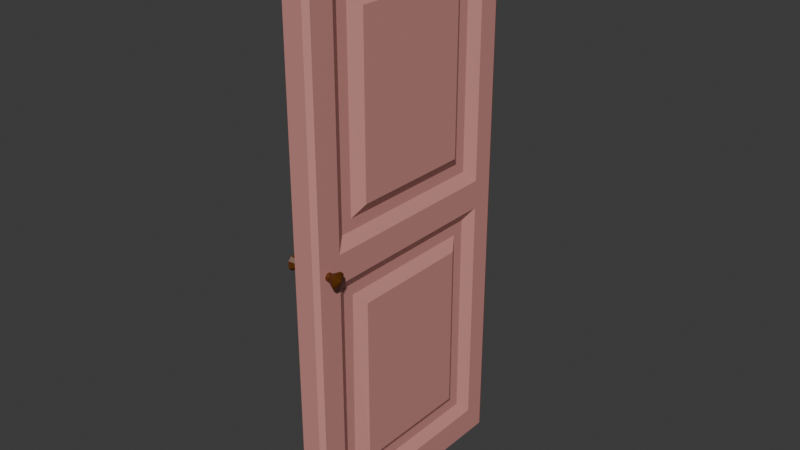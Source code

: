 # Source: ClassicDoorDouble.blend  (saved by Blender 4.0.36; exported with 4.5.12 LTS)
import bpy
from mathutils import Matrix  # noqa: F401  (used for matrix-valued properties, if any)

bpy.ops.wm.read_factory_settings(use_empty=True)
scene = bpy.context.scene
scene.name = 'Scene'

# ---- collections
col_collection = bpy.data.collections.new('Collection'); scene.collection.children.link(col_collection)

# ---- materials (node trees are filled in below, after node groups)
mat_wall = bpy.data.materials.new('Wall')
mat_wall.alpha_threshold = 0.0
mat_wall.use_transparent_shadow = False
mat_wall.roughness = 0.5
mat_wall.line_color = (0.0, 0.0, 0.0, 1.0)
mat_trim = bpy.data.materials.new('Trim')
mat_trim.alpha_threshold = 0.0
mat_trim.use_transparent_shadow = False
mat_trim.roughness = 0.5
mat_trim.line_color = (0.0, 0.0, 0.0, 1.0)

# ---- material node trees
mat_wall.use_nodes = True; mat_wall.node_tree.nodes.clear()
_N = mat_wall.node_tree.nodes; _L = mat_wall.node_tree.links
n0 = _N.new('ShaderNodeOutputMaterial'); n0.name = 'Material Output'; n0.location = (300, 300)
n1 = _N.new('ShaderNodeBsdfPrincipled'); n1.name = 'Principled BSDF'; n1.location = (10, 300)
n1.inputs[0].default_value = (0.5966, 0.2623, 0.236, 1.0)
n1.inputs[3].default_value = 1.45
_L.new(n1.outputs[0], n0.inputs[0])
n0.is_active_output = True
mat_trim.use_nodes = True; mat_trim.node_tree.nodes.clear()
_N = mat_trim.node_tree.nodes; _L = mat_trim.node_tree.links
n0 = _N.new('ShaderNodeOutputMaterial'); n0.name = 'Material Output'; n0.location = (300, 300)
n1 = _N.new('ShaderNodeBsdfPrincipled'); n1.name = 'Principled BSDF'; n1.location = (10, 300)
n1.inputs[0].default_value = (0.1088, 0.02997, 0.0, 1.0)
n1.inputs[3].default_value = 1.45
_L.new(n1.outputs[0], n0.inputs[0])
n0.is_active_output = True

# ---- world
world_world = bpy.data.worlds.new('World'); scene.world = world_world
world_world.use_nodes = True; world_world.node_tree.nodes.clear()
_N = world_world.node_tree.nodes; _L = world_world.node_tree.links
n0 = _N.new('ShaderNodeOutputWorld'); n0.name = 'World Output'; n0.location = (300, 300)
n1 = _N.new('ShaderNodeBackground'); n1.name = 'Background'; n1.location = (10, 300)
n1.inputs[0].default_value = (0.05088, 0.05088, 0.05088, 1.0)
_L.new(n1.outputs[0], n0.inputs[0])
n0.is_active_output = True
world_world.color = (0.05088, 0.05088, 0.05088)
world_world.use_sun_shadow = False
world_world.sun_shadow_jitter_overblur = 0.0

# ---- meshes
me_door = bpy.data.meshes.new('Door')
me_door.from_pydata([(-0.05, 5.166e-08, 0.025), (0.05, 4.991e-08, 0.855), (0.05, 5.166e-08, 0.025), (0.035, 1.975, -2.98e-08), (-0.05, 1.96, 0.855), (-0.05, 1.96, 0.025), (-0.035, 1.975, -2.98e-07), (0.05, 1.96, 0.855), (-0.025, 1.077, 0.14), (-0.025, 1.835, 0.14), (-0.025, 1.835, 0.73), (-0.025, 1.077, 0.73), (0.035, 1.975, 0.87), (-0.035, 1.975, 0.87), (0.05, 1.96, 0.025), (-0.035, 0.0, 0.87), (0.05, 1.037, 0.1), (-0.05, 1.037, 0.1), (0.05, 1.875, 0.1), (-0.05, 1.875, 0.1), (0.05, 1.037, 0.77), (0.05, 1.875, 0.77), (-0.05, 1.037, 0.77), (-0.05, 1.875, 0.77), (0.035, 0.0, 0.87), (-0.035, 0.0, -5.066e-07), (0.035, 0.0, -5.066e-07), (-0.05, 4.991e-08, 0.855), (0.05, 0.9375, 0.77), (-0.05, 0.9375, 0.77), (-0.05, 0.1, 0.77), (0.05, 0.1, 0.77), (-0.05, 0.9375, 0.1), (-0.05, 0.1, 0.1), (0.05, 0.9375, 0.1), (0.05, 0.1, 0.1), (0.025, 1.835, 0.14), (0.025, 1.077, 0.14), (0.025, 1.077, 0.73), (0.025, 1.835, 0.73), (0.025, 1.795, 0.18), (0.025, 1.117, 0.18), (-0.025, 1.795, 0.69), (-0.025, 1.117, 0.69), (-0.025, 1.795, 0.18), (-0.025, 1.117, 0.18), (0.025, 1.117, 0.69), (0.025, 1.795, 0.69), (0.05, 1.755, 0.22), (0.05, 1.157, 0.22), (-0.05, 1.755, 0.65), (-0.05, 1.157, 0.65), (-0.05, 1.755, 0.22), (-0.05, 1.157, 0.22), (0.05, 1.157, 0.65), (0.05, 1.755, 0.65), (0.025, 0.8975, 0.14), (0.025, 0.8975, 0.73), (0.025, 0.14, 0.14), (0.025, 0.14, 0.73), (-0.025, 0.8975, 0.73), (-0.025, 0.1419, 0.73), (-0.025, 0.8975, 0.1335), (-0.025, 0.1419, 0.1335), (0.025, 0.8575, 0.18), (0.025, 0.8575, 0.69), (0.025, 0.18, 0.18), (0.025, 0.18, 0.6965), (-0.025, 0.8575, 0.69), (-0.025, 0.1819, 0.69), (-0.025, 0.8575, 0.1735), (-0.025, 0.1819, 0.1735), (0.05, 0.8175, 0.22), (0.05, 0.8175, 0.65), (0.05, 0.22, 0.22), (0.05, 0.22, 0.65), (-0.05, 0.8175, 0.65), (-0.05, 0.2219, 0.65), (-0.05, 0.8175, 0.2135), (-0.05, 0.2219, 0.2135), (-0.0875, 0.9625, 0.82), (-0.0875, 1.012, 0.82), (0.0875, 0.9625, 0.82), (0.0875, 1.012, 0.82), (-0.0875, 0.9875, 0.845), (-0.0875, 0.9875, 0.795), (0.0875, 0.9875, 0.795), (0.0875, 0.9875, 0.845), (-0.0875, 1.0, 0.845), (-0.0875, 1.0, 0.795), (0.0875, 1.0, 0.795), (0.0875, 1.0, 0.845), (-0.0875, 0.975, 0.795), (0.0875, 0.975, 0.795), (0.0875, 0.975, 0.845), (-0.1, 0.9875, 0.82), (-0.0875, 0.975, 0.845), (-0.0875, 1.012, 0.8075), (0.0875, 0.9625, 0.8075), (-0.0875, 0.9625, 0.8075), (0.0875, 1.012, 0.8075), (0.1, 0.9875, 0.82), (-0.0875, 0.9625, 0.8325), (0.0875, 1.012, 0.8325), (-0.0875, 1.012, 0.8325), (0.0875, 0.9625, 0.8325), (-0.0625, 0.993, 0.8075), (-0.0625, 0.9742, 0.8262), (-0.0625, 0.9992, 0.82), (-0.0625, 0.9742, 0.82), (-0.0625, 0.9867, 0.8325), (-0.0625, 0.9867, 0.8075), (-0.0625, 0.993, 0.8325), (-0.0625, 0.9805, 0.8075), (-0.0625, 0.9805, 0.8325), (-0.0625, 0.9742, 0.8137), (-0.0625, 0.9992, 0.8137), (-0.0625, 0.9992, 0.8262), (0.0625, 0.993, 0.8075), (0.0625, 0.9992, 0.82), (0.0625, 0.9867, 0.8075), (0.0625, 0.9805, 0.8075), (0.0625, 0.9992, 0.8137), (0.0625, 0.9992, 0.8262), (0.0625, 0.9742, 0.8137), (0.0625, 0.993, 0.8325), (0.0625, 0.9742, 0.82), (0.0625, 0.9867, 0.8325), (0.0625, 0.9805, 0.8325), (0.0625, 0.9742, 0.8262)], [], [(4, 5, 19, 23), (4, 27, 15, 13), (14, 7, 21, 18), (14, 2, 26, 3), (5, 4, 13, 6), (7, 14, 3, 12), (2, 1, 24, 26), (31, 28, 7, 1), (0, 5, 6, 25), (33, 32, 5, 0), (8, 11, 43, 45), (14, 16, 20, 7, 28, 34), (17, 22, 11, 8), (4, 22, 17, 5, 32, 29), (25, 6, 3, 26), (20, 21, 7), (24, 12, 13, 15), (17, 19, 5), (23, 19, 9, 10), (14, 18, 16), (4, 23, 22), (21, 20, 38, 39), (27, 30, 33, 0), (3, 6, 13, 12), (2, 35, 31, 1), (25, 26, 24, 15), (27, 4, 29, 30), (32, 33, 63, 62), (2, 14, 34, 35), (30, 29, 60, 61), (22, 23, 10, 11), (19, 17, 8, 9), (38, 37, 41, 46), (18, 21, 39, 36), (16, 18, 36, 37), (20, 16, 37, 38), (44, 45, 53, 52), (45, 43, 51, 53), (10, 9, 44, 42), (9, 8, 45, 44), (36, 39, 47, 40), (11, 10, 42, 43), (37, 36, 40, 41), (39, 38, 46, 47), (51, 50, 52, 53), (49, 48, 55, 54), (41, 40, 48, 49), (47, 46, 54, 55), (46, 41, 49, 54), (42, 44, 52, 50), (43, 42, 50, 51), (40, 47, 55, 48), (57, 59, 67, 65), (63, 61, 69, 71), (34, 28, 57, 56), (33, 30, 61, 63), (28, 31, 59, 57), (31, 35, 58, 59), (35, 34, 56, 58), (29, 32, 62, 60), (70, 71, 79, 78), (64, 65, 73, 72), (59, 58, 66, 67), (58, 56, 64, 66), (60, 62, 70, 68), (61, 60, 68, 69), (56, 57, 65, 64), (62, 63, 71, 70), (74, 72, 73, 75), (77, 76, 78, 79), (71, 69, 77, 79), (65, 67, 75, 73), (67, 66, 74, 75), (66, 64, 72, 74), (68, 70, 78, 76), (69, 68, 76, 77), (95, 97, 89), (101, 103, 91), (117, 104, 88, 112), (116, 97, 81, 108), (124, 98, 82, 126), (101, 100, 83), (95, 104, 81), (114, 110, 84, 96), (101, 87, 94), (121, 120, 86, 93), (95, 85, 92), (110, 112, 88, 84), (101, 91, 87), (120, 118, 90, 86), (95, 89, 85), (99, 95, 92), (124, 121, 93, 98), (105, 101, 94), (107, 114, 96, 102), (98, 101, 82), (102, 95, 80), (98, 93, 101), (80, 95, 99), (86, 90, 101), (93, 86, 101), (90, 100, 101), (106, 89, 97, 116), (95, 81, 97), (102, 96, 95), (82, 101, 105), (84, 88, 95), (96, 84, 95), (88, 104, 95), (108, 81, 104, 117), (126, 82, 105, 129), (101, 83, 103), (80, 109, 107, 102), (119, 108, 117, 123), (118, 106, 116, 122), (129, 128, 114, 107), (99, 92, 113, 115), (85, 89, 106, 111), (127, 125, 112, 110), (92, 85, 111, 113), (128, 127, 110, 114), (99, 115, 109, 80), (122, 116, 108, 119), (123, 117, 112, 125), (103, 123, 125, 91), (100, 122, 119, 83), (94, 87, 127, 128), (87, 91, 125, 127), (105, 94, 128, 129), (90, 118, 122, 100), (83, 119, 123, 103), (109, 126, 129, 107), (115, 113, 121, 124), (111, 106, 118, 120), (113, 111, 120, 121), (115, 124, 126, 109), (1, 7, 12, 24), (27, 0, 25, 15)])
me_door.polygons.foreach_set('material_index', [0, 0, 0, 0, 0, 0, 0, 0, 0, 0, 0, 0, 0, 0, 0, 0, 0, 0, 0, 0, 0, 0, 0, 0, 0, 0, 0, 0, 0, 0, 0, 0, 0, 0, 0, 0, 0, 0, 0, 0, 0, 0, 0, 0, 0, 0, 0, 0, 0, 0, 0, 0, 0, 0, 0, 0, 0, 0, 0, 0, 0, 0, 0, 0, 0, 0, 0, 0, 0, 0, 0, 0, 0, 0, 0, 0, 1, 1, 1, 1, 1, 1, 1, 1, 1, 1, 1, 1, 1, 1, 1, 1, 1, 1, 1, 1, 1, 1, 1, 1, 1, 1, 1, 1, 1, 1, 1, 1, 1, 1, 1, 1, 1, 1, 1, 1, 1, 1, 1, 1, 1, 1, 1, 1, 1, 1, 1, 1, 1, 1, 1, 1, 1, 1, 1, 1, 0, 0])
_uv = me_door.uv_layers.new(name='UVMap')
_uv.uv.foreach_set('vector', [0.625, 0.0, 0.5938, 0.25, 0.5938, 0.125, 0.5938, 0.0625, 0.5, 0.0, 0.4375, 0.0, 0.4375, 0.0, 0.5, 0.0, 0.625, 0.5, 0.5938, 0.75, 0.5938, 0.6875, 0.5938, 0.625, 0.5, 0.5, 0.4375, 0.5, 0.4375, 0.5, 0.5, 0.5, 0.5938, 0.25, 0.625, 0.0, 0.625, 0.0, 0.5938, 0.25, 0.5938, 0.75, 0.625, 0.5, 0.625, 0.5, 0.5938, 0.75, 0.4375, 0.5, 0.375, 0.75, 0.375, 0.75, 0.4375, 0.5, 0.4375, 0.625, 0.5, 0.625, 0.5, 0.75, 0.4375, 0.75, 0.4375, 0.25, 0.5, 0.25, 0.5, 0.25, 0.4375, 0.25, 0.4375, 0.1875, 0.5, 0.1875, 0.5, 0.25, 0.4375, 0.25, 0.5625, 0.125, 0.5625, 0.0625, 0.5625, 0.0625, 0.5625, 0.125, 0.5625, 0.5, 0.5625, 0.625, 0.5625, 0.6875, 0.5, 0.75, 0.5, 0.625, 0.5, 0.5625, 0.5625, 0.125, 0.5625, 0.0625, 0.5625, 0.0625, 0.5625, 0.125, 0.5625, 0.0, 0.5625, 0.0625, 0.5625, 0.125, 0.5, 0.25, 0.5, 0.1875, 0.5, 0.125, 0.4375, 0.25, 0.5, 0.25, 0.5, 0.5, 0.4375, 0.5, 0.5625, 0.6875, 0.5938, 0.6875, 0.5625, 0.75, 0.4375, 0.75, 0.5, 0.75, 0.5, 1.0, 0.4375, 1.0, 0.5625, 0.125, 0.5938, 0.125, 0.5625, 0.25, 0.5938, 0.0625, 0.5938, 0.125, 0.5938, 0.125, 0.5938, 0.0625, 0.5938, 0.5, 0.5938, 0.625, 0.5625, 0.625, 0.5938, 0.0, 0.5938, 0.0625, 0.5625, 0.0625, 0.5938, 0.6875, 0.5625, 0.6875, 0.5625, 0.6875, 0.5938, 0.6875, 0.4375, 0.0, 0.4375, 0.125, 0.4375, 0.1875, 0.375, 0.25, 0.625, 0.5, 0.875, 0.5, 0.875, 0.75, 0.625, 0.75, 0.4375, 0.5, 0.4375, 0.5625, 0.4375, 0.625, 0.375, 0.75, 0.125, 0.5, 0.375, 0.5, 0.375, 0.75, 0.125, 0.75, 0.4375, 0.0, 0.5, 0.0, 0.5, 0.125, 0.4375, 0.125, 0.5, 0.1875, 0.4375, 0.1875, 0.4375, 0.1875, 0.5, 0.1875, 0.4375, 0.5, 0.5, 0.5, 0.5, 0.5625, 0.4375, 0.5625, 0.4375, 0.125, 0.5, 0.125, 0.5, 0.125, 0.4375, 0.125, 0.5625, 0.0625, 0.5938, 0.0625, 0.5938, 0.0625, 0.5625, 0.0625, 0.5938, 0.125, 0.5625, 0.125, 0.5625, 0.125, 0.5938, 0.125, 0.5625, 0.6875, 0.5625, 0.625, 0.5625, 0.625, 0.5625, 0.6875, 0.5938, 0.625, 0.5938, 0.6875, 0.5938, 0.6875, 0.5938, 0.625, 0.5625, 0.625, 0.5938, 0.625, 0.5938, 0.625, 0.5625, 0.625, 0.5625, 0.6875, 0.5625, 0.625, 0.5625, 0.625, 0.5625, 0.6875, 0.5938, 0.125, 0.5625, 0.125, 0.5625, 0.125, 0.5938, 0.125, 0.5625, 0.125, 0.5625, 0.0625, 0.5625, 0.0625, 0.5625, 0.125, 0.5938, 0.0625, 0.5938, 0.125, 0.5938, 0.125, 0.5938, 0.0625, 0.5938, 0.125, 0.5625, 0.125, 0.5625, 0.125, 0.5938, 0.125, 0.5938, 0.625, 0.5938, 0.6875, 0.5938, 0.6875, 0.5938, 0.625, 0.5625, 0.0625, 0.5938, 0.0625, 0.5938, 0.0625, 0.5625, 0.0625, 0.5625, 0.625, 0.5938, 0.625, 0.5938, 0.625, 0.5625, 0.625, 0.5938, 0.6875, 0.5625, 0.6875, 0.5625, 0.6875, 0.5938, 0.6875, 0.5625, 0.0625, 0.5938, 0.0625, 0.5938, 0.125, 0.5625, 0.125, 0.5625, 0.625, 0.5938, 0.625, 0.5938, 0.6875, 0.5625, 0.6875, 0.5625, 0.625, 0.5938, 0.625, 0.5938, 0.625, 0.5625, 0.625, 0.5938, 0.6875, 0.5625, 0.6875, 0.5625, 0.6875, 0.5938, 0.6875, 0.5625, 0.6875, 0.5625, 0.625, 0.5625, 0.625, 0.5625, 0.6875, 0.5938, 0.0625, 0.5938, 0.125, 0.5938, 0.125, 0.5938, 0.0625, 0.5625, 0.0625, 0.5938, 0.0625, 0.5938, 0.0625, 0.5625, 0.0625, 0.5938, 0.625, 0.5938, 0.6875, 0.5938, 0.6875, 0.5938, 0.625, 0.5, 0.625, 0.4375, 0.625, 0.4375, 0.625, 0.5, 0.625, 0.4375, 0.1875, 0.4375, 0.125, 0.4375, 0.125, 0.4375, 0.1875, 0.5, 0.5625, 0.5, 0.625, 0.5, 0.625, 0.5, 0.5625, 0.4375, 0.1875, 0.4375, 0.125, 0.4375, 0.125, 0.4375, 0.1875, 0.5, 0.625, 0.4375, 0.625, 0.4375, 0.625, 0.5, 0.625, 0.4375, 0.625, 0.4375, 0.5625, 0.4375, 0.5625, 0.4375, 0.625, 0.4375, 0.5625, 0.5, 0.5625, 0.5, 0.5625, 0.4375, 0.5625, 0.5, 0.125, 0.5, 0.1875, 0.5, 0.1875, 0.5, 0.125, 0.5, 0.1875, 0.4375, 0.1875, 0.4375, 0.1875, 0.5, 0.1875, 0.5, 0.5625, 0.5, 0.625, 0.5, 0.625, 0.5, 0.5625, 0.4375, 0.625, 0.4375, 0.5625, 0.4375, 0.5625, 0.4375, 0.625, 0.4375, 0.5625, 0.5, 0.5625, 0.5, 0.5625, 0.4375, 0.5625, 0.5, 0.125, 0.5, 0.1875, 0.5, 0.1875, 0.5, 0.125, 0.4375, 0.125, 0.5, 0.125, 0.5, 0.125, 0.4375, 0.125, 0.5, 0.5625, 0.5, 0.625, 0.5, 0.625, 0.5, 0.5625, 0.5, 0.1875, 0.4375, 0.1875, 0.4375, 0.1875, 0.5, 0.1875, 0.4375, 0.5625, 0.5, 0.5625, 0.5, 0.625, 0.4375, 0.625, 0.4375, 0.125, 0.5, 0.125, 0.5, 0.1875, 0.4375, 0.1875, 0.4375, 0.1875, 0.4375, 0.125, 0.4375, 0.125, 0.4375, 0.1875, 0.5, 0.625, 0.4375, 0.625, 0.4375, 0.625, 0.5, 0.625, 0.4375, 0.625, 0.4375, 0.5625, 0.4375, 0.5625, 0.4375, 0.625, 0.4375, 0.5625, 0.5, 0.5625, 0.5, 0.5625, 0.4375, 0.5625, 0.5, 0.125, 0.5, 0.1875, 0.5, 0.1875, 0.5, 0.125, 0.4375, 0.125, 0.5, 0.125, 0.5, 0.125, 0.4375, 0.125, 0.5625, 0.1875, 0.625, 0.1875, 0.5625, 0.25, 0.5625, 0.6875, 0.625, 0.6875, 0.5625, 0.75, 0.75, 0.6875, 0.875, 0.6875, 0.875, 0.75, 0.75, 0.75, 0.75, 0.5625, 0.875, 0.5625, 0.875, 0.625, 0.75, 0.625, 0.3125, 0.5625, 0.375, 0.5625, 0.375, 0.625, 0.3125, 0.625, 0.5625, 0.5625, 0.625, 0.5625, 0.625, 0.625, 0.5625, 0.0625, 0.625, 0.0625, 0.625, 0.125, 0.4375, 0.875, 0.5, 0.875, 0.5, 1.0, 0.4375, 1.0, 0.5, 0.6875, 0.5, 0.75, 0.4375, 0.75, 0.4375, 0.4375, 0.5, 0.4375, 0.5, 0.5, 0.4375, 0.5, 0.5, 0.1875, 0.5, 0.25, 0.4375, 0.25, 0.5, 0.875, 0.5625, 0.875, 0.5625, 1.0, 0.5, 1.0, 0.5625, 0.6875, 0.5625, 0.75, 0.5, 0.75, 0.5, 0.4375, 0.5625, 0.4375, 0.5625, 0.5, 0.5, 0.5, 0.5625, 0.1875, 0.5625, 0.25, 0.5, 0.25, 0.375, 0.1875, 0.4375, 0.1875, 0.4375, 0.25, 0.375, 0.4375, 0.4375, 0.4375, 0.4375, 0.5, 0.375, 0.5, 0.375, 0.6875, 0.4375, 0.6875, 0.4375, 0.75, 0.375, 0.875, 0.4375, 0.875, 0.4375, 1.0, 0.375, 1.0, 0.375, 0.5625, 0.4375, 0.625, 0.375, 0.625, 0.375, 0.0625, 0.4375, 0.125, 0.375, 0.125, 0.375, 0.5, 0.4375, 0.5, 0.4375, 0.5625, 0.375, 0.125, 0.4375, 0.1875, 0.375, 0.1875, 0.5, 0.5, 0.5625, 0.5, 0.5, 0.5625, 0.4375, 0.5, 0.5, 0.5, 0.4375, 0.5625, 0.625, 0.5, 0.625, 0.5625, 0.5625, 0.5625, 0.75, 0.5, 0.875, 0.5, 0.875, 0.5625, 0.75, 0.5625, 0.5625, 0.125, 0.625, 0.125, 0.625, 0.1875, 0.375, 0.0, 0.4375, 0.0, 0.4375, 0.0625, 0.375, 0.625, 0.4375, 0.6875, 0.375, 0.6875, 0.5, 0.0, 0.5625, 0.0, 0.5, 0.0625, 0.4375, 0.0, 0.5, 0.0, 0.4375, 0.0625, 0.625, 0.0, 0.625, 0.0625, 0.5625, 0.0625, 0.75, 0.625, 0.875, 0.625, 0.875, 0.6875, 0.75, 0.6875, 0.3125, 0.625, 0.375, 0.625, 0.375, 0.6875, 0.3125, 0.6875, 0.5625, 0.625, 0.625, 0.625, 0.625, 0.6875, 0.125, 0.625, 0.25, 0.625, 0.25, 0.6875, 0.125, 0.6875, 0.6875, 0.625, 0.75, 0.625, 0.75, 0.6875, 0.6875, 0.6875, 0.6875, 0.5, 0.75, 0.5, 0.75, 0.5625, 0.6875, 0.5625, 0.375, 0.8125, 0.4375, 0.8125, 0.4375, 0.875, 0.375, 0.875, 0.375, 0.25, 0.4375, 0.25, 0.4375, 0.375, 0.375, 0.375, 0.5, 0.25, 0.5625, 0.25, 0.5625, 0.375, 0.5, 0.375, 0.5, 0.8125, 0.5625, 0.8125, 0.5625, 0.875, 0.5, 0.875, 0.4375, 0.25, 0.5, 0.25, 0.5, 0.375, 0.4375, 0.375, 0.4375, 0.8125, 0.5, 0.8125, 0.5, 0.875, 0.4375, 0.875, 0.125, 0.5625, 0.25, 0.5625, 0.25, 0.625, 0.125, 0.625, 0.6875, 0.5625, 0.75, 0.5625, 0.75, 0.625, 0.6875, 0.625, 0.6875, 0.6875, 0.75, 0.6875, 0.75, 0.75, 0.6875, 0.75, 0.625, 0.6875, 0.6875, 0.6875, 0.6875, 0.75, 0.625, 0.75, 0.625, 0.5625, 0.6875, 0.5625, 0.6875, 0.625, 0.625, 0.625, 0.4375, 0.75, 0.5, 0.75, 0.5, 0.8125, 0.4375, 0.8125, 0.5, 0.75, 0.5625, 0.75, 0.5625, 0.8125, 0.5, 0.8125, 0.375, 0.75, 0.4375, 0.75, 0.4375, 0.8125, 0.375, 0.8125, 0.625, 0.5, 0.6875, 0.5, 0.6875, 0.5625, 0.625, 0.5625, 0.625, 0.625, 0.6875, 0.625, 0.6875, 0.6875, 0.625, 0.6875, 0.25, 0.625, 0.3125, 0.625, 0.3125, 0.6875, 0.25, 0.6875, 0.375, 0.375, 0.4375, 0.375, 0.4375, 0.4375, 0.375, 0.4375, 0.5, 0.375, 0.5625, 0.375, 0.5625, 0.4375, 0.5, 0.4375, 0.4375, 0.375, 0.5, 0.375, 0.5, 0.4375, 0.4375, 0.4375, 0.25, 0.5625, 0.3125, 0.5625, 0.3125, 0.625, 0.25, 0.625, 0.4375, 0.75, 0.5, 0.75, 0.5, 0.75, 0.4375, 0.75, 0.4375, 0.0, 0.375, 0.25, 0.375, 0.25, 0.4375, 0.0])
me_door.materials.append(mat_wall)
me_door.materials.append(mat_trim)
me_door.update()

# ---- objects
ob_door = bpy.data.objects.new('Door', me_door)

# ---- transforms, parenting, visibility, modifiers, constraints
ob_door.location = (0.0, -0.13, 0.0)
ob_door.rotation_euler = (1.571, 0.0, 0.0)

# ---- collection membership
col_collection.objects.link(ob_door)

# ---- scene / render settings (as saved in the file)
scene.frame_start = 1; scene.frame_end = 250; scene.frame_set(1)
scene.render.engine = 'BLENDER_EEVEE_NEXT'
scene.cycles.sampling_pattern = 'TABULATED_SOBOL'
bpy.context.view_layer.update()

# ---- added for rendering (the .blend has no active camera and no usable light): camera, sun
cam_auto = bpy.data.cameras.new('AutoCamera')
cam_auto.lens = 50.0
cam_auto.sensor_width = 36.0
cam_auto.clip_end = 1000.0
ob_auto_camera = bpy.data.objects.new('AutoCamera', cam_auto)
scene.collection.objects.link(ob_auto_camera)
ob_auto_camera.location = (2.00531, -2.97137, 2.59175)
ob_auto_camera.rotation_euler = (1.09748, -7.21219e-08, 0.694738)
scene.camera = ob_auto_camera
light_auto_sun = bpy.data.lights.new('AutoSun', 'SUN')
light_auto_sun.energy = 3.0
light_auto_sun.angle = 0.0523599
ob_auto_sun = bpy.data.objects.new('AutoSun', light_auto_sun)
scene.collection.objects.link(ob_auto_sun)
ob_auto_sun.rotation_euler = (0.872665, 0.174533, 0.523599)
bpy.context.view_layer.update()
